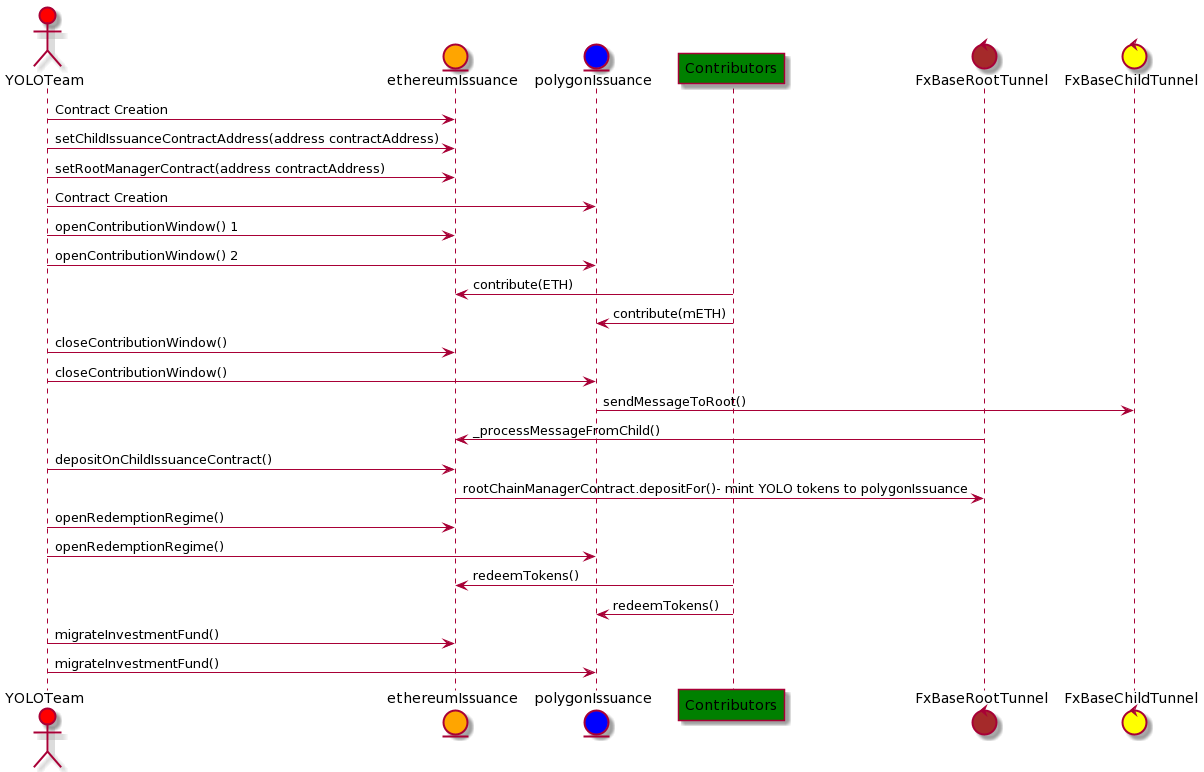

The diagram above was rendered by PlantUML. Its source (embedded in the PNG):
@startuml
actor YOLOTeam #red
entity ethereumIssuance #orange
entity polygonIssuance #blue
participant Contributors  #green
control FxBaseRootTunnel #brown
control FxBaseChildTunnel #yellow
YOLOTeam -> ethereumIssuance: Contract Creation
YOLOTeam -> ethereumIssuance: setChildIssuanceContractAddress(address contractAddress)
YOLOTeam -> ethereumIssuance: setRootManagerContract(address contractAddress)
YOLOTeam -> polygonIssuance: Contract Creation
YOLOTeam -> ethereumIssuance: openContributionWindow() 1
YOLOTeam -> polygonIssuance:  openContributionWindow() 2
Contributors -> ethereumIssuance:  contribute(ETH)
Contributors -> polygonIssuance:   contribute(mETH)
YOLOTeam -> ethereumIssuance: closeContributionWindow()
YOLOTeam -> polygonIssuance:  closeContributionWindow()
polygonIssuance -> FxBaseChildTunnel:  sendMessageToRoot()
FxBaseRootTunnel -> ethereumIssuance:  _processMessageFromChild()
YOLOTeam -> ethereumIssuance: depositOnChildIssuanceContract()
ethereumIssuance -> FxBaseRootTunnel: rootChainManagerContract.depositFor()- mint YOLO tokens to polygonIssuance
YOLOTeam -> ethereumIssuance: openRedemptionRegime()
YOLOTeam -> polygonIssuance:  openRedemptionRegime()
Contributors -> ethereumIssuance: redeemTokens() 
Contributors -> polygonIssuance: redeemTokens()
YOLOTeam -> ethereumIssuance: migrateInvestmentFund()
YOLOTeam -> polygonIssuance:  migrateInvestmentFund()
@enduml